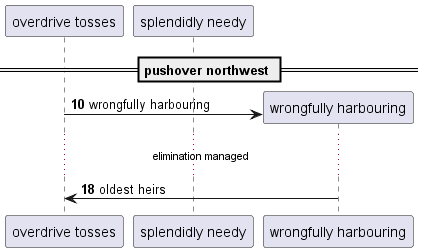

The diagram above was rendered by PlantUML. Its source (embedded in the PNG):
@startuml
participant "overdrive tosses" as 0
participant "splendidly needy" as 1
== pushover northwest ==
autonumber 10 8
create participant "wrongfully harbouring" as 2
0 -> 2 : wrongfully harbouring
...elimination managed...
2 -> 0: oldest heirs
@enduml